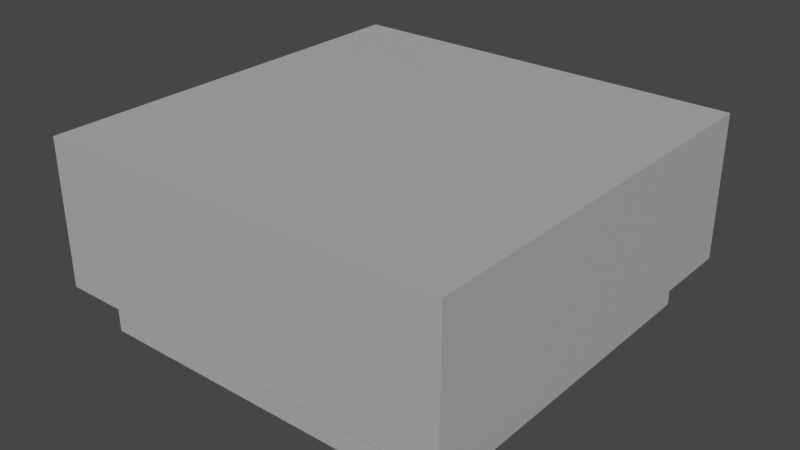 # Source: industrial_lamp.blend  (saved by Blender 3.2.14; exported with 4.5.12 LTS)
import bpy
from mathutils import Matrix  # noqa: F401  (used for matrix-valued properties, if any)

bpy.ops.wm.read_factory_settings(use_empty=True)
scene = bpy.context.scene
scene.name = 'Scene'

# ---- collections
col_collection = bpy.data.collections.new('Collection'); scene.collection.children.link(col_collection)

# ---- materials (node trees are filled in below, after node groups)
mat_material_001 = bpy.data.materials.new('Material.001')
mat_material_001.use_transparent_shadow = False
mat_lamp_material = bpy.data.materials.new('lamp_material')
mat_lamp_material.use_transparent_shadow = False

# ---- node groups
ng_auto_smooth = bpy.data.node_groups.new('Auto Smooth', 'GeometryNodeTree')
_s = ng_auto_smooth.interface.new_socket(name='Geometry', in_out='OUTPUT', socket_type='NodeSocketGeometry')
_s = ng_auto_smooth.interface.new_socket(name='Geometry', in_out='INPUT', socket_type='NodeSocketGeometry')
_s = ng_auto_smooth.interface.new_socket(name='Angle', in_out='INPUT', socket_type='NodeSocketFloat')
_s.subtype = 'ANGLE'
_s.min_value = 0.0
_s.max_value = 3.142
ng_auto_smooth.is_modifier = True
_N = ng_auto_smooth.nodes; _L = ng_auto_smooth.links
n0 = _N.new('NodeGroupOutput'); n0.name = 'Group Output'; n0.location = (480, -100)
n1 = _N.new('NodeGroupInput'); n1.name = 'Group Input'; n1.location = (-420, -300)
n2 = _N.new('NodeGroupInput'); n2.name = 'Group Input.001'; n2.location = (-60, -100)
n3 = _N.new('GeometryNodeSetShadeSmooth'); n3.name = 'Set Shade Smooth'; n3.location = (120, -100)
n3.domain = 'EDGE'
n4 = _N.new('GeometryNodeSetShadeSmooth'); n4.name = 'Set Shade Smooth.001'; n4.location = (300, -100)
n5 = _N.new('GeometryNodeInputMeshEdgeAngle'); n5.name = 'Edge Angle'; n5.location = (-420, -220)
n6 = _N.new('GeometryNodeInputEdgeSmooth'); n6.name = 'Is Edge Smooth'; n6.location = (-60, -160)
n7 = _N.new('GeometryNodeInputShadeSmooth'); n7.name = 'Is Face Smooth'; n7.location = (-240, -340)
n8 = _N.new('FunctionNodeBooleanMath'); n8.name = 'Boolean Math'; n8.location = (-60, -220)
n9 = _N.new('FunctionNodeCompare'); n9.name = 'Compare'; n9.location = (-240, -180)
n9.operation = 'LESS_EQUAL'
_L.new(n5.outputs[0], n9.inputs[0])
_L.new(n4.outputs[0], n0.inputs[0])
_L.new(n1.outputs[1], n9.inputs[1])
_L.new(n9.outputs[0], n8.inputs[0])
_L.new(n7.outputs[0], n8.inputs[1])
_L.new(n2.outputs[0], n3.inputs[0])
_L.new(n6.outputs[0], n3.inputs[1])
_L.new(n3.outputs[0], n4.inputs[0])
_L.new(n8.outputs[0], n3.inputs[2])
n0.is_active_output = True

# ---- material node trees
mat_material_001.use_nodes = True; mat_material_001.node_tree.nodes.clear()
_N = mat_material_001.node_tree.nodes; _L = mat_material_001.node_tree.links
n0 = _N.new('ShaderNodeBsdfPrincipled'); n0.name = 'Principled BSDF'; n0.location = (10, 300)
n0.distribution = 'GGX'
n0.subsurface_method = 'RANDOM_WALK_SKIN'
n0.inputs[0].default_value = (0.4385, 0.4385, 0.4385, 1.0)
n0.inputs[2].default_value = 0.6811
n0.inputs[3].default_value = 1.45
n0.inputs[27].default_value = (0.0, 0.0, 0.0, 1.0)
n0.inputs[28].default_value = 1.0
n1 = _N.new('ShaderNodeOutputMaterial'); n1.name = 'Material Output'; n1.location = (300, 300)
_L.new(n0.outputs[0], n1.inputs[0])
n1.is_active_output = True
mat_lamp_material.use_nodes = True; mat_lamp_material.node_tree.nodes.clear()
_N = mat_lamp_material.node_tree.nodes; _L = mat_lamp_material.node_tree.links
n0 = _N.new('ShaderNodeBsdfPrincipled'); n0.name = 'Principled BSDF'; n0.location = (10, 300)
n0.distribution = 'GGX'
n0.subsurface_method = 'RANDOM_WALK_SKIN'
n0.inputs[0].default_value = (0.999, 1.0, 0.7727, 1.0)
n0.inputs[3].default_value = 1.45
n0.inputs[27].default_value = (0.3102, 0.3108, 0.1837, 1.0)
n0.inputs[28].default_value = 0.5
n1 = _N.new('ShaderNodeOutputMaterial'); n1.name = 'Material Output'; n1.location = (300, 300)
_L.new(n0.outputs[0], n1.inputs[0])
n1.is_active_output = True

# ---- world
world_world = bpy.data.worlds.new('World'); scene.world = world_world
world_world.use_nodes = True; world_world.node_tree.nodes.clear()
_N = world_world.node_tree.nodes; _L = world_world.node_tree.links
n0 = _N.new('ShaderNodeOutputWorld'); n0.name = 'World Output'; n0.location = (300, 300)
n1 = _N.new('ShaderNodeBackground'); n1.name = 'Background'; n1.location = (10, 300)
n1.inputs[0].default_value = (0.05088, 0.05088, 0.05088, 1.0)
_L.new(n1.outputs[0], n0.inputs[0])
n0.is_active_output = True
world_world.color = (0.05088, 0.05088, 0.05088)
world_world.use_sun_shadow = False
world_world.sun_shadow_jitter_overblur = 0.0

# ---- meshes
me_cube_001 = bpy.data.meshes.new('Cube.001')
me_cube_001.from_pydata([(-0.75, -0.75, -0.1), (-0.75, -0.75, 0.1), (-0.65, 0.05, 0.05749), (0.05, 0.05, 0.05749), (0.05, -0.65, 0.05749), (-0.65, 0.65, 0.05749), (-0.65, -0.65, 0.05749), (0.05, 0.65, 0.05749), (-0.05, 0.05, 0.05749), (-0.75, 0.75, -0.1), (0.05, -0.05, 0.05749), (-0.05, 0.65, 0.05749), (0.65, 0.05, 0.05749), (-0.75, 0.75, 0.1), (-0.65, -0.05, 0.05749), (0.65, 0.65, 0.05749), (0.65, -0.65, 0.05749), (0.75, -0.75, -0.1), (0.75, -0.75, 0.1), (0.65, -0.05, 0.05749), (-0.05, -0.65, 0.05749), (0.75, 0.75, -0.1), (0.75, 0.75, 0.1), (-0.05, -0.05, 0.05749), (-0.65, -0.65, -0.1), (-0.65, -0.05, -0.1), (-0.05, -0.05, -0.1), (-0.05, -0.65, -0.1), (0.65, -0.05, -0.1), (0.65, -0.65, -0.1), (0.05, -0.05, -0.1), (0.05, -0.65, -0.1), (0.65, 0.05, -0.1), (0.05, 0.05, -0.1), (0.65, 0.65, -0.1), (0.05, 0.65, -0.1), (-0.05, 0.05, -0.1), (-0.65, 0.05, -0.1), (-0.65, 0.65, -0.1), (-0.05, 0.65, -0.1), (-0.75, -0.75, 0.0), (-0.75, 0.75, 0.0), (0.75, -0.75, 0.0), (0.75, 0.75, 0.0), (-0.8502, 0.8502, 0.1), (0.8502, 0.8502, 0.1), (-0.8502, -0.8502, 0.1), (0.8502, -0.8502, 0.1), (-0.8502, 0.8502, 0.701), (0.8502, 0.8502, 0.701), (-0.8502, -0.8502, 0.701), (0.8502, -0.8502, 0.701)], [], [(40, 1, 13, 41), (41, 13, 22, 43), (43, 22, 18, 42), (42, 18, 1, 40), (32, 28, 30, 33), (24, 0, 9, 21, 17, 27, 31, 29, 28, 32, 34, 35, 33, 36, 39, 38, 37, 25), (26, 25, 37, 36, 33, 30), (31, 27, 26, 30), (17, 0, 24, 27), (1, 18, 47, 46), (25, 14, 6, 24), (26, 23, 14, 25), (27, 20, 23, 26), (24, 6, 20, 27), (23, 20, 6, 14), (30, 10, 4, 31), (28, 19, 10, 30), (29, 16, 19, 28), (31, 4, 16, 29), (19, 16, 4, 10), (35, 7, 3, 33), (34, 15, 7, 35), (32, 12, 15, 34), (3, 12, 32, 33), (15, 12, 3, 7), (38, 5, 2, 37), (39, 11, 5, 38), (36, 8, 11, 39), (37, 2, 8, 36), (11, 8, 2, 5), (17, 42, 40, 0), (21, 43, 42, 17), (9, 41, 43, 21), (0, 40, 41, 9), (45, 44, 48, 49), (22, 13, 44, 45), (13, 1, 46, 44), (18, 22, 45, 47), (49, 48, 50, 51), (47, 45, 49, 51), (44, 46, 50, 48), (46, 47, 51, 50)])
me_cube_001.polygons.foreach_set('use_smooth', [True] * 42)
_uv = me_cube_001.uv_layers.new(name='UVMap')
_uv.uv.foreach_set('vector', [0.5, 0.0, 0.625, 0.0, 0.625, 0.25, 0.5, 0.25, 0.5, 0.25, 0.625, 0.25, 0.625, 0.5, 0.5, 0.5, 0.5, 0.5, 0.625, 0.5, 0.625, 0.75, 0.5, 0.75, 0.5, 0.75, 0.625, 0.75, 0.625, 1.0, 0.5, 1.0, 0.3583, 0.6167, 0.3583, 0.6333, 0.2583, 0.6333, 0.2583, 0.6167, 0.1417, 0.7333, 0.125, 0.75, 0.125, 0.5, 0.375, 0.5, 0.375, 0.75, 0.2417, 0.7333, 0.2583, 0.7333, 0.3583, 0.7333, 0.3583, 0.6333, 0.3583, 0.6167, 0.3583, 0.5167, 0.2583, 0.5167, 0.2583, 0.6167, 0.2417, 0.6167, 0.2417, 0.5167, 0.1417, 0.5167, 0.1417, 0.6167, 0.1417, 0.6333, 0.2417, 0.6333, 0.1417, 0.6333, 0.1417, 0.6167, 0.2417, 0.6167, 0.2583, 0.6167, 0.2583, 0.6333, 0.2583, 0.7333, 0.2417, 0.7333, 0.2417, 0.6333, 0.2583, 0.6333, 0.375, 0.75, 0.125, 0.75, 0.1417, 0.7333, 0.2417, 0.7333, 0.625, 1.0, 0.625, 0.75, 0.625, 0.75, 0.625, 1.0, 0.5856, 0.25, 0.625, 0.25, 0.625, 0.0, 0.5856, 0.0, 0.5856, 0.5, 0.625, 0.5, 0.625, 0.25, 0.5856, 0.25, 0.5856, 0.75, 0.625, 0.75, 0.625, 0.5, 0.5856, 0.5, 0.5856, 1.0, 0.625, 1.0, 0.625, 0.75, 0.5856, 0.75, 0.625, 0.5, 0.625, 0.75, 0.875, 0.75, 0.875, 0.5, 0.5856, 0.25, 0.625, 0.25, 0.625, 0.0, 0.5856, 0.0, 0.5856, 0.5, 0.625, 0.5, 0.625, 0.25, 0.5856, 0.25, 0.5856, 0.75, 0.625, 0.75, 0.625, 0.5, 0.5856, 0.5, 0.5856, 1.0, 0.625, 1.0, 0.625, 0.75, 0.5856, 0.75, 0.625, 0.5, 0.625, 0.75, 0.875, 0.75, 0.875, 0.5, 0.5856, 0.25, 0.625, 0.25, 0.625, 0.0, 0.5856, 0.0, 0.5856, 0.5, 0.625, 0.5, 0.625, 0.25, 0.5856, 0.25, 0.5856, 0.75, 0.625, 0.75, 0.625, 0.5, 0.5856, 0.5, 0.625, 1.0, 0.625, 0.75, 0.5856, 0.75, 0.5856, 1.0, 0.625, 0.5, 0.625, 0.75, 0.875, 0.75, 0.875, 0.5, 0.5856, 0.25, 0.625, 0.25, 0.625, 0.0, 0.5856, 0.0, 0.5856, 0.5, 0.625, 0.5, 0.625, 0.25, 0.5856, 0.25, 0.5856, 0.75, 0.625, 0.75, 0.625, 0.5, 0.5856, 0.5, 0.5856, 1.0, 0.625, 1.0, 0.625, 0.75, 0.5856, 0.75, 0.625, 0.5, 0.625, 0.75, 0.875, 0.75, 0.875, 0.5, 0.375, 0.75, 0.5, 0.75, 0.5, 1.0, 0.375, 1.0, 0.375, 0.5, 0.5, 0.5, 0.5, 0.75, 0.375, 0.75, 0.375, 0.25, 0.5, 0.25, 0.5, 0.5, 0.375, 0.5, 0.375, 0.0, 0.5, 0.0, 0.5, 0.25, 0.375, 0.25, 0.625, 0.5, 0.625, 0.25, 0.625, 0.25, 0.625, 0.5, 0.625, 0.5, 0.625, 0.25, 0.625, 0.25, 0.625, 0.5, 0.625, 0.25, 0.625, 0.0, 0.625, 0.0, 0.625, 0.25, 0.625, 0.75, 0.625, 0.5, 0.625, 0.5, 0.625, 0.75, 0.625, 0.5, 0.875, 0.5, 0.875, 0.75, 0.625, 0.75, 0.625, 0.75, 0.625, 0.5, 0.625, 0.5, 0.625, 0.75, 0.625, 0.25, 0.625, 0.0, 0.625, 0.0, 0.625, 0.25, 0.625, 1.0, 0.625, 0.75, 0.625, 0.75, 0.625, 1.0])
me_cube_001.materials.append(mat_material_001)
me_cube_001.update()
me_cube_009 = bpy.data.meshes.new('Cube.009')
me_cube_009.from_pydata([(0.1, -0.6, 0.4401), (0.1, -0.1, 0.4401), (0.6, -0.6, 0.4401), (0.6, -0.1, 0.4401), (0.1927, -0.5073, -0.05994), (0.1, -0.6, 0.03277), (0.1572, -0.5428, -0.05288), (0.1272, -0.5728, -0.03278), (0.1071, -0.5929, -0.002706), (0.1927, -0.1927, -0.05994), (0.1, -0.1, 0.03277), (0.1572, -0.1572, -0.05288), (0.1272, -0.1272, -0.03278), (0.1071, -0.1071, -0.002706), (0.5073, -0.5073, -0.05994), (0.6, -0.6, 0.03277), (0.5428, -0.5428, -0.05288), (0.5728, -0.5728, -0.03278), (0.5929, -0.5929, -0.002706), (0.5073, -0.1927, -0.05994), (0.6, -0.1, 0.03277), (0.5428, -0.1572, -0.05288), (0.5728, -0.1272, -0.03278), (0.5929, -0.1071, -0.002706), (-0.6, -0.6, 0.4401), (-0.6, -0.1, 0.4401), (-0.1, -0.6, 0.4401), (-0.1, -0.1, 0.4401), (-0.5073, -0.5073, -0.05994), (-0.6, -0.6, 0.03277), (-0.5428, -0.5428, -0.05288), (-0.5728, -0.5728, -0.03278), (-0.5929, -0.5929, -0.002706), (-0.5073, -0.1927, -0.05994), (-0.6, -0.1, 0.03277), (-0.5428, -0.1572, -0.05288), (-0.5728, -0.1272, -0.03278), (-0.5929, -0.1071, -0.002706), (-0.1927, -0.5073, -0.05994), (-0.1, -0.6, 0.03277), (-0.1572, -0.5428, -0.05288), (-0.1272, -0.5728, -0.03278), (-0.1071, -0.5929, -0.002706), (-0.1927, -0.1927, -0.05994), (-0.1, -0.1, 0.03277), (-0.1572, -0.1572, -0.05288), (-0.1272, -0.1272, -0.03278), (-0.1071, -0.1071, -0.002706), (-0.6, 0.1, 0.4401), (-0.6, 0.6, 0.4401), (-0.1, 0.1, 0.4401), (-0.1, 0.6, 0.4401), (-0.5073, 0.1927, -0.05994), (-0.6, 0.1, 0.03277), (-0.5428, 0.1572, -0.05288), (-0.5728, 0.1272, -0.03278), (-0.5929, 0.1071, -0.002706), (-0.5073, 0.5073, -0.05994), (-0.6, 0.6, 0.03277), (-0.5428, 0.5428, -0.05288), (-0.5728, 0.5728, -0.03278), (-0.5929, 0.5929, -0.002706), (-0.1927, 0.1927, -0.05994), (-0.1, 0.1, 0.03277), (-0.1572, 0.1572, -0.05288), (-0.1272, 0.1272, -0.03278), (-0.1071, 0.1071, -0.002706), (-0.1927, 0.5073, -0.05994), (-0.1, 0.6, 0.03277), (-0.1572, 0.5428, -0.05288), (-0.1272, 0.5728, -0.03278), (-0.1071, 0.5929, -0.002706), (0.1, 0.1, 0.4401), (0.1, 0.6, 0.4401), (0.6, 0.1, 0.4401), (0.6, 0.6, 0.4401), (0.1927, 0.1927, -0.05994), (0.1, 0.1, 0.03277), (0.1572, 0.1572, -0.05288), (0.1272, 0.1272, -0.03278), (0.1071, 0.1071, -0.002706), (0.1927, 0.5073, -0.05994), (0.1, 0.6, 0.03277), (0.1572, 0.5428, -0.05288), (0.1272, 0.5728, -0.03278), (0.1071, 0.5929, -0.002706), (0.5073, 0.1927, -0.05994), (0.6, 0.1, 0.03277), (0.5428, 0.1572, -0.05288), (0.5728, 0.1272, -0.03278), (0.5929, 0.1071, -0.002706), (0.5073, 0.5073, -0.05994), (0.6, 0.6, 0.03277), (0.5428, 0.5428, -0.05288), (0.5728, 0.5728, -0.03278), (0.5929, 0.5929, -0.002706)], [], [(15, 2, 0, 5), (20, 3, 2, 15), (10, 1, 3, 20), (5, 0, 1, 10), (3, 1, 0, 2), (9, 4, 6, 11), (11, 6, 7, 12), (12, 7, 8, 13), (13, 8, 5, 10), (19, 9, 11, 21), (21, 11, 12, 22), (22, 12, 13, 23), (23, 13, 10, 20), (14, 19, 21, 16), (16, 21, 22, 17), (17, 22, 23, 18), (18, 23, 20, 15), (4, 14, 16, 6), (6, 16, 17, 7), (7, 17, 18, 8), (8, 18, 15, 5), (9, 19, 14, 4), (39, 26, 24, 29), (44, 27, 26, 39), (34, 25, 27, 44), (29, 24, 25, 34), (27, 25, 24, 26), (33, 28, 30, 35), (35, 30, 31, 36), (36, 31, 32, 37), (37, 32, 29, 34), (43, 33, 35, 45), (45, 35, 36, 46), (46, 36, 37, 47), (47, 37, 34, 44), (38, 43, 45, 40), (40, 45, 46, 41), (41, 46, 47, 42), (42, 47, 44, 39), (28, 38, 40, 30), (30, 40, 41, 31), (31, 41, 42, 32), (32, 42, 39, 29), (33, 43, 38, 28), (63, 50, 48, 53), (68, 51, 50, 63), (58, 49, 51, 68), (53, 48, 49, 58), (51, 49, 48, 50), (57, 52, 54, 59), (59, 54, 55, 60), (60, 55, 56, 61), (61, 56, 53, 58), (67, 57, 59, 69), (69, 59, 60, 70), (70, 60, 61, 71), (71, 61, 58, 68), (62, 67, 69, 64), (64, 69, 70, 65), (65, 70, 71, 66), (66, 71, 68, 63), (52, 62, 64, 54), (54, 64, 65, 55), (55, 65, 66, 56), (56, 66, 63, 53), (57, 67, 62, 52), (87, 74, 72, 77), (92, 75, 74, 87), (82, 73, 75, 92), (77, 72, 73, 82), (75, 73, 72, 74), (81, 76, 78, 83), (83, 78, 79, 84), (84, 79, 80, 85), (85, 80, 77, 82), (91, 81, 83, 93), (93, 83, 84, 94), (94, 84, 85, 95), (95, 85, 82, 92), (86, 91, 93, 88), (88, 93, 94, 89), (89, 94, 95, 90), (90, 95, 92, 87), (76, 86, 88, 78), (78, 88, 89, 79), (79, 89, 90, 80), (80, 90, 87, 77), (81, 91, 86, 76)])
me_cube_009.polygons.foreach_set('use_smooth', [True] * 88)
_uv = me_cube_009.uv_layers.new(name='UVMap')
_uv.uv.foreach_set('vector', [0.4214, 0.75, 0.625, 0.75, 0.625, 1.0, 0.4214, 1.0, 0.4214, 0.5, 0.625, 0.5, 0.625, 0.75, 0.4214, 0.75, 0.4214, 0.25, 0.625, 0.25, 0.625, 0.5, 0.4214, 0.5, 0.4214, 0.0, 0.625, 0.0, 0.625, 0.25, 0.4214, 0.25, 0.625, 0.5, 0.875, 0.5, 0.875, 0.75, 0.625, 0.75, 0.1714, 0.5464, 0.1714, 0.7036, 0.1536, 0.7214, 0.1536, 0.5286, 0.1536, 0.5286, 0.1536, 0.7214, 0.125, 0.7364, 0.125, 0.5136, 0.375, 0.2364, 0.375, 0.01358, 0.4036, 0.003529, 0.4036, 0.2465, 0.4036, 0.2465, 0.4036, 0.003529, 0.4214, 0.0, 0.4214, 0.25, 0.3286, 0.5464, 0.1714, 0.5464, 0.1536, 0.5286, 0.3464, 0.5286, 0.3464, 0.5286, 0.1536, 0.5286, 0.1386, 0.5, 0.3614, 0.5, 0.375, 0.4864, 0.375, 0.2636, 0.4036, 0.2535, 0.4036, 0.4965, 0.4036, 0.4965, 0.4036, 0.2535, 0.4214, 0.25, 0.4214, 0.5, 0.3286, 0.7036, 0.3286, 0.5464, 0.3464, 0.5286, 0.3464, 0.7214, 0.3464, 0.7214, 0.3464, 0.5286, 0.375, 0.5136, 0.375, 0.7364, 0.375, 0.7364, 0.375, 0.5136, 0.4036, 0.5035, 0.4036, 0.7465, 0.4036, 0.7465, 0.4036, 0.5035, 0.4214, 0.5, 0.4214, 0.75, 0.1714, 0.7036, 0.3286, 0.7036, 0.3464, 0.7214, 0.1536, 0.7214, 0.1536, 0.7214, 0.3464, 0.7214, 0.3614, 0.75, 0.1386, 0.75, 0.375, 0.9864, 0.375, 0.7636, 0.4036, 0.7535, 0.4036, 0.9965, 0.4036, 0.9965, 0.4036, 0.7535, 0.4214, 0.75, 0.4214, 1.0, 0.1714, 0.5464, 0.3286, 0.5464, 0.3286, 0.7036, 0.1714, 0.7036, 0.4214, 0.75, 0.625, 0.75, 0.625, 1.0, 0.4214, 1.0, 0.4214, 0.5, 0.625, 0.5, 0.625, 0.75, 0.4214, 0.75, 0.4214, 0.25, 0.625, 0.25, 0.625, 0.5, 0.4214, 0.5, 0.4214, 0.0, 0.625, 0.0, 0.625, 0.25, 0.4214, 0.25, 0.625, 0.5, 0.875, 0.5, 0.875, 0.75, 0.625, 0.75, 0.1714, 0.5464, 0.1714, 0.7036, 0.1536, 0.7214, 0.1536, 0.5286, 0.1536, 0.5286, 0.1536, 0.7214, 0.125, 0.7364, 0.125, 0.5136, 0.375, 0.2364, 0.375, 0.01358, 0.4036, 0.003529, 0.4036, 0.2465, 0.4036, 0.2465, 0.4036, 0.003529, 0.4214, 0.0, 0.4214, 0.25, 0.3286, 0.5464, 0.1714, 0.5464, 0.1536, 0.5286, 0.3464, 0.5286, 0.3464, 0.5286, 0.1536, 0.5286, 0.1386, 0.5, 0.3614, 0.5, 0.375, 0.4864, 0.375, 0.2636, 0.4036, 0.2535, 0.4036, 0.4965, 0.4036, 0.4965, 0.4036, 0.2535, 0.4214, 0.25, 0.4214, 0.5, 0.3286, 0.7036, 0.3286, 0.5464, 0.3464, 0.5286, 0.3464, 0.7214, 0.3464, 0.7214, 0.3464, 0.5286, 0.375, 0.5136, 0.375, 0.7364, 0.375, 0.7364, 0.375, 0.5136, 0.4036, 0.5035, 0.4036, 0.7465, 0.4036, 0.7465, 0.4036, 0.5035, 0.4214, 0.5, 0.4214, 0.75, 0.1714, 0.7036, 0.3286, 0.7036, 0.3464, 0.7214, 0.1536, 0.7214, 0.1536, 0.7214, 0.3464, 0.7214, 0.3614, 0.75, 0.1386, 0.75, 0.375, 0.9864, 0.375, 0.7636, 0.4036, 0.7535, 0.4036, 0.9965, 0.4036, 0.9965, 0.4036, 0.7535, 0.4214, 0.75, 0.4214, 1.0, 0.1714, 0.5464, 0.3286, 0.5464, 0.3286, 0.7036, 0.1714, 0.7036, 0.4214, 0.75, 0.625, 0.75, 0.625, 1.0, 0.4214, 1.0, 0.4214, 0.5, 0.625, 0.5, 0.625, 0.75, 0.4214, 0.75, 0.4214, 0.25, 0.625, 0.25, 0.625, 0.5, 0.4214, 0.5, 0.4214, 0.0, 0.625, 0.0, 0.625, 0.25, 0.4214, 0.25, 0.625, 0.5, 0.875, 0.5, 0.875, 0.75, 0.625, 0.75, 0.1714, 0.5464, 0.1714, 0.7036, 0.1536, 0.7214, 0.1536, 0.5286, 0.1536, 0.5286, 0.1536, 0.7214, 0.125, 0.7364, 0.125, 0.5136, 0.375, 0.2364, 0.375, 0.01358, 0.4036, 0.003529, 0.4036, 0.2465, 0.4036, 0.2465, 0.4036, 0.003529, 0.4214, 0.0, 0.4214, 0.25, 0.3286, 0.5464, 0.1714, 0.5464, 0.1536, 0.5286, 0.3464, 0.5286, 0.3464, 0.5286, 0.1536, 0.5286, 0.1386, 0.5, 0.3614, 0.5, 0.375, 0.4864, 0.375, 0.2636, 0.4036, 0.2535, 0.4036, 0.4965, 0.4036, 0.4965, 0.4036, 0.2535, 0.4214, 0.25, 0.4214, 0.5, 0.3286, 0.7036, 0.3286, 0.5464, 0.3464, 0.5286, 0.3464, 0.7214, 0.3464, 0.7214, 0.3464, 0.5286, 0.375, 0.5136, 0.375, 0.7364, 0.375, 0.7364, 0.375, 0.5136, 0.4036, 0.5035, 0.4036, 0.7465, 0.4036, 0.7465, 0.4036, 0.5035, 0.4214, 0.5, 0.4214, 0.75, 0.1714, 0.7036, 0.3286, 0.7036, 0.3464, 0.7214, 0.1536, 0.7214, 0.1536, 0.7214, 0.3464, 0.7214, 0.3614, 0.75, 0.1386, 0.75, 0.375, 0.9864, 0.375, 0.7636, 0.4036, 0.7535, 0.4036, 0.9965, 0.4036, 0.9965, 0.4036, 0.7535, 0.4214, 0.75, 0.4214, 1.0, 0.1714, 0.5464, 0.3286, 0.5464, 0.3286, 0.7036, 0.1714, 0.7036, 0.4214, 0.75, 0.625, 0.75, 0.625, 1.0, 0.4214, 1.0, 0.4214, 0.5, 0.625, 0.5, 0.625, 0.75, 0.4214, 0.75, 0.4214, 0.25, 0.625, 0.25, 0.625, 0.5, 0.4214, 0.5, 0.4214, 0.0, 0.625, 0.0, 0.625, 0.25, 0.4214, 0.25, 0.625, 0.5, 0.875, 0.5, 0.875, 0.75, 0.625, 0.75, 0.1714, 0.5464, 0.1714, 0.7036, 0.1536, 0.7214, 0.1536, 0.5286, 0.1536, 0.5286, 0.1536, 0.7214, 0.125, 0.7364, 0.125, 0.5136, 0.375, 0.2364, 0.375, 0.01358, 0.4036, 0.003529, 0.4036, 0.2465, 0.4036, 0.2465, 0.4036, 0.003529, 0.4214, 0.0, 0.4214, 0.25, 0.3286, 0.5464, 0.1714, 0.5464, 0.1536, 0.5286, 0.3464, 0.5286, 0.3464, 0.5286, 0.1536, 0.5286, 0.1386, 0.5, 0.3614, 0.5, 0.375, 0.4864, 0.375, 0.2636, 0.4036, 0.2535, 0.4036, 0.4965, 0.4036, 0.4965, 0.4036, 0.2535, 0.4214, 0.25, 0.4214, 0.5, 0.3286, 0.7036, 0.3286, 0.5464, 0.3464, 0.5286, 0.3464, 0.7214, 0.3464, 0.7214, 0.3464, 0.5286, 0.375, 0.5136, 0.375, 0.7364, 0.375, 0.7364, 0.375, 0.5136, 0.4036, 0.5035, 0.4036, 0.7465, 0.4036, 0.7465, 0.4036, 0.5035, 0.4214, 0.5, 0.4214, 0.75, 0.1714, 0.7036, 0.3286, 0.7036, 0.3464, 0.7214, 0.1536, 0.7214, 0.1536, 0.7214, 0.3464, 0.7214, 0.3614, 0.75, 0.1386, 0.75, 0.375, 0.9864, 0.375, 0.7636, 0.4036, 0.7535, 0.4036, 0.9965, 0.4036, 0.9965, 0.4036, 0.7535, 0.4214, 0.75, 0.4214, 1.0, 0.1714, 0.5464, 0.3286, 0.5464, 0.3286, 0.7036, 0.1714, 0.7036])
me_cube_009.materials.append(mat_lamp_material)
me_cube_009.update()

# ---- objects
ob_lamp_base = bpy.data.objects.new('lamp_base', me_cube_001)
ob_lamp_lights = bpy.data.objects.new('lamp_lights', me_cube_009)

# ---- transforms, parenting, visibility, modifiers, constraints
ob_lamp_base.location = (0.0, 0.0, 0.0)
_m = ob_lamp_base.modifiers.new('Auto Smooth', 'NODES')
_m.node_group = ng_auto_smooth
_gi = [s.identifier for s in ng_auto_smooth.interface.items_tree if s.item_type == 'SOCKET' and s.in_out == 'INPUT']
_m[_gi[1]] = 0.5236  # Angle
ob_lamp_lights.location = (0.0, 0.0, 0.0)
_m = ob_lamp_lights.modifiers.new('Auto Smooth', 'NODES')
_m.node_group = ng_auto_smooth
_gi = [s.identifier for s in ng_auto_smooth.interface.items_tree if s.item_type == 'SOCKET' and s.in_out == 'INPUT']
_m[_gi[1]] = 0.5236  # Angle

# ---- collection membership
col_collection.objects.link(ob_lamp_base)
col_collection.objects.link(ob_lamp_lights)

# ---- scene / render settings (as saved in the file)
scene.frame_start = 1; scene.frame_end = 250; scene.frame_set(1)
scene.render.engine = 'BLENDER_EEVEE_NEXT'
scene.cycles.sampling_pattern = 'TABULATED_SOBOL'
scene.cycles.use_light_tree = False
scene.view_settings.view_transform = 'Filmic'
bpy.context.view_layer.update()

# ---- added for rendering (the .blend has no active camera and no usable light): camera, sun
cam_auto = bpy.data.cameras.new('AutoCamera')
cam_auto.lens = 50.0
cam_auto.sensor_width = 36.0
cam_auto.clip_end = 1000.0
ob_auto_camera = bpy.data.objects.new('AutoCamera', cam_auto)
scene.collection.objects.link(ob_auto_camera)
ob_auto_camera.location = (2.34515, -2.81419, 2.17662)
ob_auto_camera.rotation_euler = (1.09748, -7.21219e-08, 0.694738)
scene.camera = ob_auto_camera
light_auto_sun = bpy.data.lights.new('AutoSun', 'SUN')
light_auto_sun.energy = 3.0
light_auto_sun.angle = 0.0523599
ob_auto_sun = bpy.data.objects.new('AutoSun', light_auto_sun)
scene.collection.objects.link(ob_auto_sun)
ob_auto_sun.rotation_euler = (0.872665, 0.174533, 0.523599)
bpy.context.view_layer.update()
